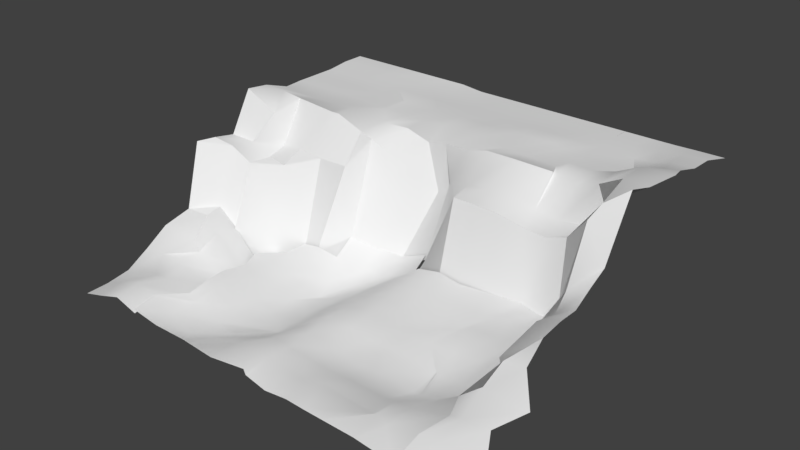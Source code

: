 # Source: landscape.blend  (saved by Blender 2.79.0; exported with 4.5.12 LTS)
import bpy
from mathutils import Matrix  # noqa: F401  (used for matrix-valued properties, if any)

bpy.ops.wm.read_factory_settings(use_empty=True)
scene = bpy.context.scene
scene.name = 'Scene'

# ---- collections
col_collection_1 = bpy.data.collections.new('Collection 1'); scene.collection.children.link(col_collection_1)

# ---- world
world_world = bpy.data.worlds.new('World'); scene.world = world_world
world_world.color = (0.05088, 0.05088, 0.05088)
world_world.use_sun_shadow = False
world_world.sun_shadow_jitter_overblur = 0.0
world_world.cycles.sampling_method = 'MANUAL'

# ---- meshes
me_plane_002 = bpy.data.meshes.new('Plane.002')
me_plane_002.from_pydata([(-0.04883, 0.0001456, -0.1739), (-0.04752, -0.2611, -0.1804), (0.1999, -0.0003417, -0.1731), (-0.02582, 0.2645, -0.1552), (-0.2999, -0.0005444, -0.1946), (0.2777, -0.2775, -0.1712), (-0.3031, -0.2561, -0.2054), (-0.05055, -0.1261, -0.1829), (0.09755, -7.307e-05, -0.1722), (-0.3903, -0.00179, -0.1808), (0.3437, -0.0009565, -0.1638), (-0.03183, 0.1271, -0.1642), (-0.1735, 0.001585, -0.2122), (0.228, 0.1249, -0.1509), (-0.296, 0.1087, -0.1817), (-0.1753, 0.2567, -0.1706), (0.259, -0.1317, -0.1927), (0.0722, -0.2658, -0.1799), (0.3183, -0.2866, -0.1721), (-0.3008, -0.1274, -0.2006), (-0.4255, -0.2588, -0.1711), (-0.151, -0.2556, -0.1849), (-0.3872, -0.1306, -0.1731), (0.07806, -0.127, -0.1914), (-0.1749, 0.13, -0.2094), (-0.4142, 0.1226, -0.198), (0.325, 0.125, -0.148), (0.07497, 0.1249, -0.1545), (0.3232, -0.1394, -0.185), (-0.1387, -0.1252, -0.2053), (-0.0509, -0.06296, -0.1748), (0.02811, -0.0001419, -0.1676), (-0.04734, -0.3245, -0.1868), (0.2625, -0.0005501, -0.1731), (-0.004412, 0.1941, -0.1611), (-0.2379, 0.001097, -0.2091), (0.2312, 0.1864, -0.1417), (-0.2935, 0.158, -0.1697), (-0.2371, 0.229, -0.1552), (0.2673, -0.06504, -0.1828), (0.1932, -0.3399, -0.1832), (0.01284, -0.2629, -0.1795), (0.2873, -0.2844, -0.165), (-0.294, -0.06335, -0.1985), (-0.2547, -0.3189, -0.1869), (-0.2371, -0.2546, -0.198), (-0.04865, -0.1936, -0.1835), (0.1375, -9.713e-05, -0.17), (-0.3621, -0.0009309, -0.1869), (0.3853, -0.004602, -0.1466), (-0.04934, 0.06331, -0.1767), (-0.0998, 0.0007535, -0.187), (0.234, 0.0625, -0.1608), (-0.2991, 0.05961, -0.192), (-0.1107, 0.2756, -0.1779), (0.247, -0.2047, -0.1821), (0.1322, -0.2697, -0.1694), (0.3986, -0.2871, -0.1608), (-0.2789, -0.192, -0.2025), (-0.3652, -0.2579, -0.1888), (-0.07855, -0.2581, -0.177), (-0.1663, -0.3188, -0.1919), (-0.4254, -0.3216, -0.178), (-0.4075, -0.0653, -0.1794), (-0.3763, -0.1954, -0.1747), (-0.3625, -0.1291, -0.1808), (0.3782, -0.3474, -0.1863), (0.07954, -0.3296, -0.1876), (0.07623, -0.06363, -0.1805), (0.07694, -0.196, -0.1871), (0.02133, -0.1265, -0.1893), (0.1368, -0.1287, -0.1924), (-0.1752, 0.1923, -0.1956), (-0.1603, 0.06466, -0.2054), (-0.2136, 0.1201, -0.2028), (-0.1101, 0.1315, -0.1971), (-0.4236, 0.06097, -0.1853), (-0.3581, 0.1128, -0.1816), (0.3505, 0.1875, -0.146), (0.3382, 0.06239, -0.1467), (0.2772, 0.125, -0.151), (0.3872, 0.1226, -0.1416), (0.07512, 0.1862, -0.1413), (0.07499, 0.06252, -0.1667), (0.02216, 0.1257, -0.1595), (0.1375, 0.1247, -0.1506), (0.3356, -0.06637, -0.1817), (0.3202, -0.2167, -0.1704), (0.2825, -0.1378, -0.1885), (0.3855, -0.1429, -0.1595), (-0.1446, -0.06196, -0.2029), (-0.1338, -0.1901, -0.1907), (-0.1626, -0.1257, -0.2084), (-0.08711, -0.1255, -0.1827), (-0.09043, -0.1917, -0.1802), (-0.2387, -0.1903, -0.2106), (-0.2373, -0.06232, -0.2099), (0.4204, -0.2177, -0.1525), (0.2754, -0.2121, -0.1752), (0.262, -0.06535, -0.1887), (0.1659, 0.0625, -0.1647), (0.01253, 0.06269, -0.1672), (0.01349, 0.1892, -0.15), (0.3866, 0.06005, -0.1428), (0.2625, 0.06247, -0.1509), (0.3129, 0.1874, -0.1391), (-0.3615, 0.06075, -0.1897), (-0.1103, 0.06519, -0.195), (-0.2005, 0.06252, -0.213), (-0.2361, 0.1682, -0.1784), (0.136, -0.2017, -0.1823), (0.0129, -0.1947, -0.1845), (0.01367, -0.06375, -0.1758), (0.01274, -0.3268, -0.1938), (0.2818, -0.3462, -0.1802), (-0.3636, -0.1942, -0.1869), (-0.236, -0.3178, -0.1889), (-0.05632, -0.3213, -0.1808), (-0.35, -0.3206, -0.1858), (-0.3318, -0.06433, -0.1858), (0.3816, -0.3469, -0.1867), (0.1319, -0.3334, -0.1866), (0.1372, -0.06448, -0.1782), (-0.1105, 0.2057, -0.1967), (-0.3482, 0.1672, -0.1786), (0.4069, 0.1813, -0.1391), (0.1373, 0.1852, -0.1469), (0.449, -0.07062, -0.1551), (-0.1113, -0.06208, -0.1939)], [], [(128, 30, 0, 51), (123, 34, 3, 54), (122, 39, 2, 47), (121, 40, 5, 56), (119, 43, 4, 48), (118, 44, 6, 59), (117, 32, 1, 60), (116, 61, 21, 45), (115, 58, 19, 65), (114, 66, 18, 42), (113, 67, 17, 41), (112, 68, 8, 31), (111, 69, 23, 70), (110, 55, 16, 71), (109, 72, 15, 38), (108, 73, 24, 74), (107, 50, 11, 75), (106, 53, 14, 77), (104, 79, 26, 80), (101, 83, 27, 84), (100, 52, 13, 85), (99, 86, 10, 33), (98, 87, 28, 88), (96, 90, 12, 35), (95, 91, 29, 92), (94, 46, 7, 93), (91, 94, 93, 29), (21, 60, 94, 91), (60, 1, 46, 94), (58, 95, 92, 19), (6, 45, 95, 58), (45, 21, 91, 95), (43, 96, 35, 4), (19, 92, 96, 43), (92, 29, 90, 96), (87, 97, 89, 28), (18, 57, 97, 87), (55, 98, 88, 16), (5, 42, 98, 55), (42, 18, 87, 98), (39, 99, 33, 2), (16, 88, 99, 39), (88, 28, 86, 99), (83, 100, 85, 27), (8, 47, 100, 83), (47, 2, 52, 100), (50, 101, 84, 11), (0, 31, 101, 50), (31, 8, 83, 101), (11, 84, 102, 34), (84, 27, 82, 102), (79, 103, 81, 26), (10, 49, 103, 79), (52, 104, 80, 13), (2, 33, 104, 52), (33, 10, 79, 104), (13, 80, 105, 36), (80, 26, 78, 105), (76, 106, 77, 25), (9, 48, 106, 76), (48, 4, 53, 106), (73, 107, 75, 24), (12, 51, 107, 73), (51, 0, 50, 107), (53, 108, 74, 14), (4, 35, 108, 53), (35, 12, 73, 108), (14, 74, 109, 37), (74, 24, 72, 109), (69, 110, 71, 23), (17, 56, 110, 69), (56, 5, 55, 110), (46, 111, 70, 7), (1, 41, 111, 46), (41, 17, 69, 111), (30, 112, 31, 0), (7, 70, 112, 30), (70, 23, 68, 112), (32, 113, 41, 1), (40, 114, 42, 5), (64, 115, 65, 22), (20, 59, 115, 64), (59, 6, 58, 115), (44, 116, 45, 6), (61, 117, 60, 21), (62, 118, 59, 20), (63, 119, 48, 9), (22, 65, 119, 63), (65, 19, 43, 119), (66, 120, 57, 18), (67, 121, 56, 17), (68, 122, 47, 8), (23, 71, 122, 68), (71, 16, 39, 122), (72, 123, 54, 15), (24, 75, 123, 72), (75, 11, 34, 123), (77, 14, 37, 124), (26, 81, 125, 78), (27, 85, 126, 82), (85, 13, 36, 126), (86, 127, 49, 10), (28, 89, 127, 86), (90, 128, 51, 12), (29, 93, 128, 90), (93, 7, 30, 128)])
me_plane_002.polygons.foreach_set('use_smooth', [True] * 106)
_uv = me_plane_002.uv_layers.new(name='UVMap')
_uv.uv.foreach_set('vector', [0.6388, 0.4557, 0.5706, 0.4526, 0.5719, 0.3835, 0.6292, 0.3864, 0.6512, 0.1697, 0.534, 0.1698, 0.56, 0.09423, 0.6541, 0.08909, 0.3677, 0.4454, 0.2343, 0.4417, 0.3021, 0.3736, 0.3697, 0.3753, 0.36, 0.7404, 0.2936, 0.7438, 0.2046, 0.6723, 0.3616, 0.6699, 0.8781, 0.4696, 0.8362, 0.4664, 0.8463, 0.3987, 0.9145, 0.4024, 0.8828, 0.7481, 0.781, 0.7414, 0.833, 0.6754, 0.9019, 0.6808, 0.5662, 0.7351, 0.5546, 0.7385, 0.5585, 0.6694, 0.5925, 0.6675, 0.7608, 0.7393, 0.6854, 0.7374, 0.6712, 0.6678, 0.7641, 0.6706, 0.9035, 0.6118, 0.8111, 0.6049, 0.8392, 0.5359, 0.9082, 0.5418, 0.1985, 0.7464, 0.09336, 0.7499, 0.1583, 0.6817, 0.192, 0.679, 0.4892, 0.7393, 0.4168, 0.7381, 0.4275, 0.6685, 0.4924, 0.6683, 0.501, 0.4496, 0.4334, 0.4472, 0.413, 0.3771, 0.4883, 0.3793, 0.4957, 0.5941, 0.4261, 0.592, 0.4283, 0.5169, 0.4898, 0.519, 0.3618, 0.5956, 0.2416, 0.5935, 0.2319, 0.5123, 0.3647, 0.5158, 0.7858, 0.2112, 0.7191, 0.1871, 0.7223, 0.1133, 0.7912, 0.1423, 0.742, 0.3276, 0.6991, 0.323, 0.7171, 0.2549, 0.758, 0.2661, 0.6449, 0.3183, 0.5767, 0.3149, 0.5597, 0.2437, 0.6483, 0.2478, 0.9178, 0.3348, 0.8489, 0.3329, 0.8485, 0.2779, 0.9165, 0.2773, 0.2339, 0.3003, 0.1518, 0.297, 0.1694, 0.2296, 0.2213, 0.2321, 0.5081, 0.3118, 0.44, 0.3095, 0.4419, 0.24, 0.5001, 0.2419, 0.3409, 0.3062, 0.2664, 0.3034, 0.2749, 0.2345, 0.3737, 0.2377, 0.2265, 0.443, 0.1505, 0.4406, 0.1438, 0.368, 0.2335, 0.374, 0.2097, 0.6012, 0.1593, 0.6045, 0.1619, 0.519, 0.2061, 0.5188, 0.775, 0.4626, 0.6759, 0.4572, 0.7107, 0.391, 0.7787, 0.3947, 0.7681, 0.6003, 0.6559, 0.5959, 0.6653, 0.5258, 0.6913, 0.5275, 0.6083, 0.5958, 0.5625, 0.5957, 0.5669, 0.5222, 0.6073, 0.5234, 0.6559, 0.5959, 0.6083, 0.5958, 0.6073, 0.5234, 0.6653, 0.5258, 0.6712, 0.6678, 0.5925, 0.6675, 0.6083, 0.5958, 0.6559, 0.5959, 0.5925, 0.6675, 0.5585, 0.6694, 0.5625, 0.5957, 0.6083, 0.5958, 0.8111, 0.6049, 0.7681, 0.6003, 0.6913, 0.5275, 0.8392, 0.5359, 0.833, 0.6754, 0.7641, 0.6706, 0.7681, 0.6003, 0.8111, 0.6049, 0.7641, 0.6706, 0.6712, 0.6678, 0.6559, 0.5959, 0.7681, 0.6003, 0.8362, 0.4664, 0.775, 0.4626, 0.7787, 0.3947, 0.8463, 0.3987, 0.8392, 0.5359, 0.6913, 0.5275, 0.775, 0.4626, 0.8362, 0.4664, 0.6913, 0.5275, 0.6653, 0.5258, 0.6759, 0.4572, 0.775, 0.4626, 0.1593, 0.6045, 0.04749, 0.6019, 0.08913, 0.5214, 0.1619, 0.519, 0.1583, 0.6817, 0.06978, 0.6789, 0.04749, 0.6019, 0.1593, 0.6045, 0.2416, 0.5935, 0.2097, 0.6012, 0.2061, 0.5188, 0.2319, 0.5123, 0.2046, 0.6723, 0.192, 0.679, 0.2097, 0.6012, 0.2416, 0.5935, 0.192, 0.679, 0.1583, 0.6817, 0.1593, 0.6045, 0.2097, 0.6012, 0.2343, 0.4417, 0.2265, 0.443, 0.2335, 0.374, 0.3021, 0.3736, 0.2319, 0.5123, 0.2061, 0.5188, 0.2265, 0.443, 0.2343, 0.4417, 0.2061, 0.5188, 0.1619, 0.519, 0.1505, 0.4406, 0.2265, 0.443, 0.44, 0.3095, 0.3409, 0.3062, 0.3737, 0.2377, 0.4419, 0.24, 0.413, 0.3771, 0.3697, 0.3753, 0.3409, 0.3062, 0.44, 0.3095, 0.3697, 0.3753, 0.3021, 0.3736, 0.2664, 0.3034, 0.3409, 0.3062, 0.5767, 0.3149, 0.5081, 0.3118, 0.5001, 0.2419, 0.5597, 0.2437, 0.5719, 0.3835, 0.4883, 0.3793, 0.5081, 0.3118, 0.5767, 0.3149, 0.4883, 0.3793, 0.413, 0.3771, 0.44, 0.3095, 0.5081, 0.3118, 0.5597, 0.2437, 0.5001, 0.2419, 0.5113, 0.172, 0.534, 0.1698, 0.5001, 0.2419, 0.4419, 0.24, 0.4436, 0.1717, 0.5113, 0.172, 0.1518, 0.297, 0.09932, 0.2968, 0.1016, 0.2294, 0.1694, 0.2296, 0.1438, 0.368, 0.09485, 0.3665, 0.09932, 0.2968, 0.1518, 0.297, 0.2664, 0.3034, 0.2339, 0.3003, 0.2213, 0.2321, 0.2749, 0.2345, 0.3021, 0.3736, 0.2335, 0.374, 0.2339, 0.3003, 0.2664, 0.3034, 0.2335, 0.374, 0.1438, 0.368, 0.1518, 0.297, 0.2339, 0.3003, 0.2749, 0.2345, 0.2213, 0.2321, 0.1854, 0.1617, 0.274, 0.1667, 0.2213, 0.2321, 0.1694, 0.2296, 0.1442, 0.1608, 0.1854, 0.1617, 0.9855, 0.3397, 0.9178, 0.3348, 0.9165, 0.2773, 0.9801, 0.2715, 0.9457, 0.4054, 0.9145, 0.4024, 0.9178, 0.3348, 0.9855, 0.3397, 0.9145, 0.4024, 0.8463, 0.3987, 0.8489, 0.3329, 0.9178, 0.3348, 0.6991, 0.323, 0.6449, 0.3183, 0.6483, 0.2478, 0.7171, 0.2549, 0.7107, 0.391, 0.6292, 0.3864, 0.6449, 0.3183, 0.6991, 0.323, 0.6292, 0.3864, 0.5719, 0.3835, 0.5767, 0.3149, 0.6449, 0.3183, 0.8489, 0.3329, 0.742, 0.3276, 0.758, 0.2661, 0.8485, 0.2779, 0.8463, 0.3987, 0.7787, 0.3947, 0.742, 0.3276, 0.8489, 0.3329, 0.7787, 0.3947, 0.7107, 0.391, 0.6991, 0.323, 0.742, 0.3276, 0.8485, 0.2779, 0.758, 0.2661, 0.7858, 0.2112, 0.8483, 0.2226, 0.758, 0.2661, 0.7171, 0.2549, 0.7191, 0.1871, 0.7858, 0.2112, 0.4261, 0.592, 0.3618, 0.5956, 0.3647, 0.5158, 0.4283, 0.5169, 0.4275, 0.6685, 0.3616, 0.6699, 0.3618, 0.5956, 0.4261, 0.592, 0.3616, 0.6699, 0.2046, 0.6723, 0.2416, 0.5935, 0.3618, 0.5956, 0.5625, 0.5957, 0.4957, 0.5941, 0.4898, 0.519, 0.5669, 0.5222, 0.5585, 0.6694, 0.4924, 0.6683, 0.4957, 0.5941, 0.5625, 0.5957, 0.4924, 0.6683, 0.4275, 0.6685, 0.4261, 0.592, 0.4957, 0.5941, 0.5706, 0.4526, 0.501, 0.4496, 0.4883, 0.3793, 0.5719, 0.3835, 0.5669, 0.5222, 0.4898, 0.519, 0.501, 0.4496, 0.5706, 0.4526, 0.4898, 0.519, 0.4283, 0.5169, 0.4334, 0.4472, 0.501, 0.4496, 0.5546, 0.7385, 0.4892, 0.7393, 0.4924, 0.6683, 0.5585, 0.6694, 0.2936, 0.7438, 0.1985, 0.7464, 0.192, 0.679, 0.2046, 0.6723, 0.9211, 0.6144, 0.9035, 0.6118, 0.9082, 0.5418, 0.9362, 0.5451, 0.9698, 0.6862, 0.9019, 0.6808, 0.9035, 0.6118, 0.9211, 0.6144, 0.9019, 0.6808, 0.833, 0.6754, 0.8111, 0.6049, 0.9035, 0.6118, 0.781, 0.7414, 0.7608, 0.7393, 0.7641, 0.6706, 0.833, 0.6754, 0.6854, 0.7374, 0.5662, 0.7351, 0.5925, 0.6675, 0.6712, 0.6678, 0.9651, 0.7542, 0.8828, 0.7481, 0.9019, 0.6808, 0.9698, 0.6862, 0.96, 0.4749, 0.8781, 0.4696, 0.9145, 0.4024, 0.9457, 0.4054, 0.9362, 0.5451, 0.9082, 0.5418, 0.8781, 0.4696, 0.96, 0.4749, 0.9082, 0.5418, 0.8392, 0.5359, 0.8362, 0.4664, 0.8781, 0.4696, 0.09336, 0.7499, 0.08953, 0.7496, 0.06978, 0.6789, 0.1583, 0.6817, 0.4168, 0.7381, 0.36, 0.7404, 0.3616, 0.6699, 0.4275, 0.6685, 0.4334, 0.4472, 0.3677, 0.4454, 0.3697, 0.3753, 0.413, 0.3771, 0.4283, 0.5169, 0.3647, 0.5158, 0.3677, 0.4454, 0.4334, 0.4472, 0.3647, 0.5158, 0.2319, 0.5123, 0.2343, 0.4417, 0.3677, 0.4454, 0.7191, 0.1871, 0.6512, 0.1697, 0.6541, 0.08909, 0.7223, 0.1133, 0.7171, 0.2549, 0.6483, 0.2478, 0.6512, 0.1697, 0.7191, 0.1871, 0.6483, 0.2478, 0.5597, 0.2437, 0.534, 0.1698, 0.6512, 0.1697, 0.9165, 0.2773, 0.8485, 0.2779, 0.8483, 0.2226, 0.9097, 0.2177, 0.1694, 0.2296, 0.1016, 0.2294, 0.08253, 0.1652, 0.1442, 0.1608, 0.4419, 0.24, 0.3737, 0.2377, 0.376, 0.1721, 0.4436, 0.1717, 0.3737, 0.2377, 0.2749, 0.2345, 0.274, 0.1667, 0.376, 0.1721, 0.1505, 0.4406, 0.02513, 0.4384, 0.09485, 0.3665, 0.1438, 0.368, 0.1619, 0.519, 0.08913, 0.5214, 0.02513, 0.4384, 0.1505, 0.4406, 0.6759, 0.4572, 0.6388, 0.4557, 0.6292, 0.3864, 0.7107, 0.391, 0.6653, 0.5258, 0.6073, 0.5234, 0.6388, 0.4557, 0.6759, 0.4572, 0.6073, 0.5234, 0.5669, 0.5222, 0.5706, 0.4526, 0.6388, 0.4557])
me_plane_002.use_remesh_preserve_volume = False
me_plane_002.use_remesh_preserve_attributes = False
me_plane_002.use_mirror_vertex_groups = False
me_plane_002.update()
me_plane_001 = bpy.data.meshes.new('Plane.001')
me_plane_001.from_pydata([(-0.02643, 0.2638, -0.1522), (-0.3904, -0.001777, -0.181), (-0.1735, 0.2531, -0.1613), (-0.4251, -0.2588, -0.1698), (-0.3872, -0.1306, -0.1733), (-0.4142, 0.1226, -0.198), (-0.04737, -0.3244, -0.1871), (-0.005036, 0.1935, -0.1583), (0.2312, 0.1864, -0.1417), (-0.2935, 0.1574, -0.1662), (-0.2349, 0.2254, -0.1462), (0.1932, -0.3399, -0.1832), (-0.2545, -0.3189, -0.1846), (0.3853, -0.004602, -0.1466), (-0.1107, 0.2735, -0.1713), (0.3986, -0.2871, -0.1608), (-0.1663, -0.3188, -0.1908), (-0.4251, -0.3216, -0.1769), (-0.4075, -0.0653, -0.1795), (-0.3757, -0.1953, -0.1719), (0.3782, -0.3474, -0.1863), (0.07954, -0.3296, -0.1876), (-0.4236, 0.06098, -0.1853), (-0.3581, 0.1127, -0.1814), (0.3505, 0.1875, -0.146), (0.3872, 0.1226, -0.1416), (0.07514, 0.1862, -0.1414), (0.3855, -0.1429, -0.1595), (0.4204, -0.2177, -0.1525), (0.01324, 0.189, -0.1489), (0.3866, 0.06005, -0.1428), (0.3129, 0.1874, -0.1391), (-0.2354, 0.1657, -0.1687), (0.01274, -0.3268, -0.1938), (0.2818, -0.3462, -0.1802), (-0.2359, -0.3177, -0.1869), (-0.05635, -0.3212, -0.1811), (-0.3486, -0.3206, -0.1791), (0.3816, -0.3469, -0.1867), (0.1319, -0.3334, -0.1866), (-0.3482, 0.1672, -0.1782), (0.4069, 0.1813, -0.1391), (0.1373, 0.1852, -0.1469), (0.449, -0.07062, -0.1551)], [(7, 0), (14, 2), (17, 3), (18, 1), (19, 4), (22, 5), (23, 5), (2, 10), (0, 14), (4, 18), (3, 19), (1, 22), (28, 27), (15, 28), (29, 7), (26, 29), (30, 25), (13, 30), (31, 8), (24, 31), (32, 10), (32, 9), (33, 6), (21, 33), (34, 11), (20, 34), (35, 12), (16, 35), (36, 16), (6, 36), (37, 17), (12, 37), (38, 15), (39, 21), (11, 39), (23, 40), (9, 40), (25, 41), (41, 24), (42, 26), (8, 42), (43, 13), (27, 43)], [])
_uv = me_plane_001.uv_layers.new(name='UVMap')
_uv.uv.foreach_set('vector', [])
me_plane_001.use_remesh_preserve_volume = False
me_plane_001.use_remesh_preserve_attributes = False
me_plane_001.use_mirror_vertex_groups = False
me_plane_001.update()
me_plane = bpy.data.meshes.new('Plane')
me_plane.from_pydata([(-0.02486, 0.4993, 0.01161), (-0.5025, -0.01981, -0.1143), (0.4946, -0.01736, -0.08896), (-0.55, 0.5, 0.009804), (0.4662, 0.4946, 0.02502), (-0.02643, 0.2638, -0.1639), (0.4444, -0.2822, -0.1593), (-0.5501, -0.259, -0.1771), (-0.4971, 0.2267, 0.00787), (-0.2923, 0.4999, 0.01024), (0.4459, 0.2089, 0.01023), (0.1999, 0.4989, 0.009455), (0.1989, 0.2383, -0.03526), (-0.2556, 0.228, -0.04174), (-0.04965, 0.3697, 0.001997), (-0.3904, -0.001777, -0.1885), (0.4439, -0.1446, -0.1297), (-0.5485, -0.1324, -0.1632), (-0.5492, 0.3741, 0.00785), (-0.3733, 0.5, 0.009804), (0.4424, 0.355, 0.03558), (0.07503, 0.499, 0.01269), (-0.05, 0.625, 0.009804), (-0.5139, 0.625, 0.01373), (-0.5298, 0.1049, -0.02859), (-0.1749, 0.4994, 0.01166), (0.4496, 0.6246, 0.01617), (0.4482, 0.1021, -0.09848), (0.3994, 0.4998, 0.006547), (0.2617, 0.3618, 0.01235), (0.07441, 0.2398, -0.03465), (0.323, 0.2457, -0.04895), (0.2, 0.625, 0.009804), (-0.25, 0.3707, 0.005831), (-0.4062, 0.2218, -0.03704), (-0.1735, 0.2531, -0.1731), (-0.4251, -0.2588, -0.1773), (-0.3, 0.625, 0.009804), (-0.1454, 0.625, 0.009804), (-0.425, 0.625, 0.01373), (-0.3872, -0.1306, -0.1808), (-0.4142, 0.1226, -0.2098), (-0.4133, 0.3733, 0.008873), (0.325, 0.625, 0.009815), (0.09075, 0.625, 0.009804), (0.07495, 0.3639, 0.01227), (0.3209, 0.3669, 0.0002657), (-0.1746, 0.3745, 0.005397), (-0.0497, 0.4333, 0.01137), (-0.4783, -0.009738, -0.1415), (0.4974, -0.02001, -0.08443), (0.4443, -0.07869, -0.1132), (-0.4907, -0.0742, -0.1408), (-0.55, 0.4375, 0.009804), (-0.4875, 0.5, 0.009804), (0.4457, 0.426, 0.03846), (0.01255, 0.4992, 0.01175), (0.5077, 0.4937, 0.02943), (0.008854, 0.6875, 0.009804), (-0.005036, 0.1935, -0.17), (0.4834, -0.342, -0.1781), (-0.5501, -0.3218, -0.1843), (-0.55, 0.6875, 0.01373), (-0.516, 0.1629, -0.03108), (-0.1757, 0.4996, 0.01113), (0.4499, 0.6874, 0.01065), (0.445, 0.147, -0.07584), (0.2624, 0.4994, 0.007712), (0.5087, 0.1853, -0.03981), (0.2288, 0.4315, 0.0003022), (0.2312, 0.1864, -0.1417), (0.05264, 0.2497, -0.09305), (0.2612, 0.2445, -0.04446), (0.2629, 0.6875, 0.009804), (-0.2998, 0.4366, 0.00831), (-0.2935, 0.1574, -0.178), (-0.4691, 0.2277, -0.0422), (-0.2349, 0.2254, -0.1579), (0.5466, -0.2718, -0.1663), (-0.4876, -0.2591, -0.1652), (-0.2772, 0.6875, 0.01373), (0.01908, 0.3205, -0.0541), (0.4449, -0.2147, -0.1517), (-0.4905, -0.1955, -0.1694), (-0.5409, 0.3028, 0.02616), (-0.29, 0.5, 0.009823), (0.4432, 0.2722, 0.01868), (0.1708, 0.4987, 0.01367), (-0.01735, 0.5625, 0.009841), (-0.5706, -0.02066, -0.1162), (0.3853, -0.004602, -0.1466), (-0.55, 0.5625, 0.009804), (-0.5198, 0.04047, -0.1169), (-0.6125, 0.5, 0.009804), (-0.09327, 0.4994, 0.01176), (0.449, 0.5614, 0.01758), (0.4398, 0.04503, -0.09381), (0.3862, 0.4984, 0.006303), (0.2058, 0.2956, -0.02161), (0.1367, 0.2366, -0.03348), (0.3852, 0.2344, -0.03365), (0.2174, 0.5624, 0.01), (-0.2659, 0.3009, -0.0001326), (-0.3334, 0.2217, -0.04065), (-0.1107, 0.2735, -0.1831), (-0.595, 0.2302, 0.03403), (-0.6126, -0.2584, -0.1942), (0.3986, -0.2871, -0.1608), (-0.2209, 0.5625, 0.009805), (0.512, 0.6244, 0.01799), (-0.175, 0.6875, 0.009804), (-0.141, 0.5625, 0.009871), (-0.2375, 0.625, 0.009804), (-0.1064, 0.625, 0.009804), (-0.425, 0.6875, 0.01373), (-0.4035, 0.5625, 0.009804), (-0.4708, 0.625, 0.01373), (-0.3347, 0.625, 0.009804), (-0.4251, -0.3216, -0.1844), (-0.4075, -0.0653, -0.187), (-0.3757, -0.1953, -0.1795), (-0.4872, -0.1314, -0.1666), (0.5534, -0.1413, -0.1361), (-0.6125, 0.625, 0.01373), (-0.5887, 0.1006, -0.02309), (-0.4095, 0.1663, -0.05361), (-0.4236, 0.06098, -0.1929), (-0.4741, 0.1113, -0.0492), (-0.3581, 0.1127, -0.1932), (-0.367, 0.4375, 0.009816), (-0.3655, 0.301, 0.01674), (-0.4867, 0.3741, 0.007714), (-0.3611, 0.3714, 0.01204), (0.3333, 0.6875, 0.009804), (0.3582, 0.5625, 0.00798), (0.2625, 0.625, 0.009804), (0.3874, 0.6249, 0.01129), (0.1156, 0.6875, 0.009804), (0.075, 0.5625, 0.00988), (0.0136, 0.625, 0.009804), (0.1789, 0.625, 0.009804), (0.3505, 0.1875, -0.146), (0.3872, 0.1226, -0.1416), (0.07514, 0.1862, -0.1532), (0.08606, 0.4312, 0.004495), (0.07445, 0.2988, -0.02725), (0.01963, 0.3666, 0.003131), (0.1528, 0.3608, 0.01365), (0.5019, 0.09184, -0.07693), (0.5065, 0.3553, 0.03482), (0.3234, 0.4347, 0.009217), (0.3211, 0.3041, -0.03818), (0.2598, 0.365, 0.00689), (0.3809, 0.3626, 0.01519), (-0.1748, 0.4362, 0.005976), (-0.1745, 0.3248, -0.0352), (-0.237, 0.3722, 0.003915), (-0.1075, 0.3756, -0.007111), (-0.5999, 0.3739, 0.01223), (-0.6103, -0.1318, -0.1658), (0.3855, -0.1429, -0.1595), (0.4204, -0.2177, -0.1525), (-0.6125, -0.1948, -0.1886), (-0.6036, 0.3026, 0.02668), (-0.04389, 0.3347, -0.06886), (-0.2359, 0.3076, -0.009451), (-0.2373, 0.4364, 0.001385), (0.4566, 0.2956, -0.02337), (0.2596, 0.3014, -0.03232), (0.2616, 0.4338, 0.0109), (0.5059, 0.2789, 0.04795), (0.5292, 0.4257, 0.04085), (0.499, 0.0393, -0.0785), (0.5074, 0.1362, -0.05541), (0.1404, 0.2939, -0.01917), (0.01253, 0.3064, -0.03862), (0.01776, 0.4322, 0.01381), (0.01324, 0.189, -0.1606), (0.3866, 0.06005, -0.1428), (0.3129, 0.1874, -0.1391), (0.1375, 0.5625, 0.009955), (0.01296, 0.5625, 0.009812), (0.03434, 0.6875, 0.009804), (0.406, 0.5622, 0.009877), (0.2625, 0.5625, 0.009888), (0.2625, 0.6875, 0.009804), (-0.3398, 0.2998, 0.01736), (-0.4804, 0.3042, 0.02154), (-0.4875, 0.4375, 0.009804), (-0.4768, 0.05214, -0.1491), (-0.4601, 0.1675, -0.04846), (-0.2354, 0.1657, -0.1804), (-0.5922, 0.04349, -0.0194), (-0.6125, 0.5625, 0.009804), (0.5093, -0.2066, -0.1518), (0.5004, -0.07893, -0.1081), (0.5262, -0.3335, -0.1845), (-0.451, -0.1957, -0.1671), (-0.4844, -0.06857, -0.1622), (-0.4876, -0.3218, -0.1724), (-0.3611, 0.5625, 0.009804), (-0.4875, 0.5625, 0.009804), (-0.4875, 0.6875, 0.01373), (-0.1125, 0.5625, 0.009879), (-0.2375, 0.5625, 0.00983), (-0.2375, 0.6875, 0.01373), (0.5113, 0.5611, 0.01904), (0.5268, 0.6874, 0.01116), (-0.08606, 0.6875, 0.009804), (-0.3625, 0.6875, 0.01373), (0.3816, -0.3469, -0.1867), (-0.6113, -0.3211, -0.1946), (-0.6125, 0.6875, 0.01373), (-0.5908, 0.1633, -0.03084), (-0.3482, 0.1672, -0.19), (-0.3035, 0.4372, 0.006557), (0.3979, 0.6875, 0.009872), (0.1866, 0.6875, 0.009804), (0.4069, 0.1813, -0.1391), (0.1373, 0.1852, -0.1587), (0.1374, 0.4306, 0.002147), (0.3832, 0.4312, 0.01924), (-0.1122, 0.4352, 0.007931), (-0.6125, 0.4375, 0.009809), (-0.602, -0.07453, -0.1384), (0.449, -0.07062, -0.1551), (0.4443, -0.07869, -0.1132), (-0.4907, -0.0742, -0.1408), (-0.5025, -0.01981, -0.1143), (-0.5025, -0.01981, -0.1143), (-0.516, 0.1629, -0.03108), (-0.4971, 0.2267, 0.00787), (0.445, 0.147, -0.07584), (0.445, 0.147, -0.07584), (0.4459, 0.2089, 0.01023), (0.4459, 0.2089, 0.01023), (0.2612, 0.2445, -0.04446), (0.1989, 0.2383, -0.03526), (-0.2998, 0.4366, 0.00831), (-0.2923, 0.4999, 0.01024), (-0.2935, 0.1574, -0.178), (-0.2556, 0.228, -0.04174), (-0.2556, 0.228, -0.04174), (0.4432, 0.2722, 0.01868), (0.4432, 0.2722, 0.01868), (0.4432, 0.2722, 0.01868), (0.4424, 0.355, 0.03558), (0.1367, 0.2366, -0.03348), (0.07441, 0.2398, -0.03465), (0.07441, 0.2398, -0.03465), (0.3852, 0.2344, -0.03365), (0.3852, 0.2344, -0.03365), (0.3852, 0.2344, -0.03365), (0.323, 0.2457, -0.04895), (-0.3334, 0.2217, -0.04065), (-0.3334, 0.2217, -0.04065), (-0.4062, 0.2218, -0.03704), (-0.4095, 0.1663, -0.05361), (-0.4741, 0.1113, -0.0492), (-0.4741, 0.1113, -0.0492), (-0.5298, 0.1049, -0.02859), (0.07514, 0.1862, -0.1532), (0.01963, 0.3666, 0.003131), (-0.04965, 0.3697, 0.001997), (0.1528, 0.3608, 0.01365), (0.07495, 0.3639, 0.01227), (0.2617, 0.3618, 0.01235), (-0.1075, 0.3756, -0.007111), (-0.1075, 0.3756, -0.007111), (-0.1746, 0.3745, 0.005397), (0.4439, -0.1446, -0.1297), (-0.29, 0.5, 0.009823), (-0.5706, -0.02066, -0.1162), (-0.5198, 0.04047, -0.1169), (-0.2659, 0.3009, -0.0001326), (-0.2659, 0.3009, -0.0001326), (-0.595, 0.2302, 0.03403), (-0.5887, 0.1006, -0.02309), (0.3809, 0.3626, 0.01519), (0.3855, -0.1429, -0.1595), (-0.04389, 0.3347, -0.06886), (-0.1107, 0.2735, -0.1831), (-0.2349, 0.2254, -0.1579), (-0.2359, 0.3076, -0.009451), (-0.2359, 0.3076, -0.009451), (0.4566, 0.2956, -0.02337), (0.4566, 0.2956, -0.02337), (0.4566, 0.2956, -0.02337), (0.5059, 0.2789, 0.04795), (-0.3398, 0.2998, 0.01736), (-0.3655, 0.301, 0.01674), (-0.4691, 0.2277, -0.0422), (-0.4804, 0.3042, 0.02154), (-0.4804, 0.3042, 0.02154), (-0.4768, 0.0381, -0.1611), (-0.4768, 0.05214, -0.1491), (-0.4236, 0.04694, -0.1973), (-0.4601, 0.1675, -0.04846), (-0.4601, 0.1675, -0.04846), (-0.4844, -0.06857, -0.1622), (-0.5908, 0.1633, -0.03084), (-0.3482, 0.1672, -0.19), (-0.3035, 0.4372, 0.006557), (0.4069, 0.1813, -0.1391), (0.4069, 0.1813, -0.1391)], [], [(225, 226, 2, 90), (224, 227, 229, 272), (223, 53, 3, 93), (222, 48, 0, 94), (221, 55, 4, 97), (220, 69, 11, 87), (219, 70, 237, 99), (303, 232, 234, 251), (302, 238, 9, 85), (301, 240, 241, 255), (300, 230, 231, 276), (211, 61, 7, 106), (210, 60, 6, 107), (204, 111, 38, 112), (203, 88, 22, 113), (201, 115, 39, 116), (200, 108, 37, 117), (199, 118, 36, 79), (299, 119, 15, 49), (197, 120, 40, 121), (193, 91, 23, 123), (192, 273, 260, 277), (297, 257, 256, 76), (294, 296, 41, 259), (188, 129, 19, 54), (292, 290, 42, 131), (289, 274, 33, 132), (184, 134, 43, 135), (183, 95, 26, 136), (181, 138, 44, 139), (180, 101, 32, 140), (179, 141, 31, 72), (178, 96, 27, 142), (177, 261, 249, 71), (176, 144, 21, 56), (175, 145, 265, 262), (174, 98, 266, 264), (169, 150, 28, 67), (168, 151, 46, 152), (285, 243, 246, 153), (166, 154, 25, 64), (283, 155, 269, 156), (280, 81, 263, 268), (163, 84, 18, 158), (162, 83, 17, 159), (161, 82, 270, 279), (107, 6, 82, 161), (106, 7, 83, 162), (105, 8, 84, 163), (155, 164, 267, 269), (35, 281, 164, 155), (104, 5, 81, 280), (274, 283, 156, 33), (242, 282, 284, 275), (77, 35, 155, 165), (74, 166, 64, 239), (33, 156, 166, 74), (156, 47, 154, 166), (151, 287, 278, 46), (253, 250, 286, 151), (252, 10, 244, 167), (98, 168, 152, 266), (12, 236, 168, 98), (236, 253, 151, 168), (69, 169, 67, 11), (29, 152, 169, 69), (152, 46, 150, 169), (245, 288, 149, 20), (235, 68, 170, 86), (55, 171, 57, 4), (20, 149, 171, 55), (96, 172, 148, 27), (2, 50, 172, 96), (233, 173, 68, 235), (27, 148, 173, 233), (145, 174, 264, 265), (248, 247, 174, 145), (247, 12, 98, 174), (81, 175, 262, 263), (5, 71, 175, 81), (71, 249, 145, 175), (48, 176, 56, 0), (14, 146, 176, 48), (146, 45, 144, 176), (59, 177, 71, 5), (90, 2, 96, 178), (70, 179, 72, 237), (138, 180, 140, 44), (21, 87, 180, 138), (87, 11, 101, 180), (88, 181, 139, 22), (0, 56, 181, 88), (56, 21, 138, 181), (22, 139, 182, 58), (139, 44, 137, 182), (134, 183, 136, 43), (28, 97, 183, 134), (97, 4, 95, 183), (101, 184, 135, 32), (11, 67, 184, 101), (67, 28, 134, 184), (32, 135, 185, 73), (135, 43, 133, 185), (290, 289, 132, 42), (256, 254, 186, 130), (254, 13, 102, 186), (84, 292, 131, 18), (8, 291, 293, 84), (76, 256, 130, 187), (53, 188, 54, 3), (18, 131, 188, 53), (131, 42, 129, 188), (273, 189, 258, 260), (228, 49, 295, 92), (49, 15, 126, 295), (63, 298, 291, 8), (24, 127, 298, 63), (259, 41, 125, 190), (75, 191, 282, 242), (89, 1, 273, 192), (93, 3, 91, 193), (82, 194, 122, 270), (6, 78, 194, 82), (51, 195, 50, 2), (270, 122, 195, 51), (60, 196, 78, 6), (83, 197, 121, 17), (7, 79, 197, 83), (79, 36, 120, 197), (52, 198, 49, 228), (17, 121, 299, 227), (121, 40, 119, 299), (61, 199, 79, 7), (115, 200, 117, 39), (19, 271, 200, 115), (271, 239, 108, 200), (91, 201, 116, 23), (3, 54, 201, 91), (54, 19, 115, 201), (23, 116, 202, 62), (116, 39, 114, 202), (111, 203, 113, 38), (25, 94, 203, 111), (94, 0, 88, 203), (108, 204, 112, 37), (239, 64, 204, 108), (64, 25, 111, 204), (37, 112, 205, 80), (112, 38, 110, 205), (95, 206, 109, 26), (4, 57, 206, 95), (26, 109, 207, 65), (38, 113, 208, 110), (113, 22, 58, 208), (39, 117, 209, 114), (117, 37, 80, 209), (123, 23, 62, 212), (124, 24, 63, 213), (125, 214, 103, 34), (41, 128, 214, 125), (129, 215, 271, 19), (42, 132, 215, 129), (132, 33, 74, 215), (43, 136, 216, 133), (136, 26, 65, 216), (44, 140, 217, 137), (140, 32, 73, 217), (141, 218, 100, 31), (142, 27, 66, 304), (143, 219, 99, 30), (144, 220, 87, 21), (45, 147, 220, 144), (147, 29, 69, 220), (150, 221, 97, 28), (46, 278, 221, 150), (278, 20, 55, 221), (154, 222, 94, 25), (47, 157, 222, 154), (157, 14, 48, 222), (158, 18, 53, 223), (159, 17, 227, 224), (160, 16, 226, 225)])
me_plane.polygons.foreach_set('use_smooth', [True] * 182)
_uv = me_plane.uv_layers.new(name='UVMap')
_uv.uv.foreach_set('vector', [0.8536, 0.4228, 0.8753, 0.4284, 0.8752, 0.4752, 0.8088, 0.4451, 0.0693, 0.3488, 0.1374, 0.3325, 0.1383, 0.37, 0.09761, 0.3802, 0.08525, 0.7295, 0.127, 0.7245, 0.132, 0.7662, 0.09028, 0.7714, 0.4175, 0.7046, 0.4594, 0.7058, 0.4732, 0.7496, 0.4292, 0.7478, 0.7318, 0.7337, 0.7727, 0.7325, 0.7794, 0.7756, 0.7356, 0.7719, 0.5789, 0.7153, 0.634, 0.7213, 0.613, 0.7608, 0.5951, 0.7593, 0.5964, 0.526, 0.6526, 0.5322, 0.6288, 0.5991, 0.5943, 0.5957, 0.7531, 0.5315, 0.7982, 0.5494, 0.7949, 0.611, 0.7501, 0.6057, 0.292, 0.7066, 0.2942, 0.7065, 0.2897, 0.747, 0.2888, 0.7462, 0.284, 0.4607, 0.3159, 0.4756, 0.3118, 0.5644, 0.2635, 0.556, 0.08124, 0.5272, 0.1325, 0.5254, 0.1418, 0.5767, 0.07705, 0.5895, 0.02263, 0.192, 0.06087, 0.182, 0.07144, 0.2208, 0.03134, 0.2309, 0.9231, 0.2772, 0.9674, 0.3103, 0.9314, 0.3274, 0.912, 0.3119, 0.3536, 0.7925, 0.3994, 0.7879, 0.3965, 0.8265, 0.3402, 0.823, 0.417, 0.7879, 0.476, 0.7897, 0.4543, 0.8276, 0.42, 0.8268, 0.1784, 0.8029, 0.2337, 0.7975, 0.2241, 0.8386, 0.1945, 0.8425, 0.2623, 0.7952, 0.3483, 0.7862, 0.3024, 0.8281, 0.2818, 0.8306, 0.1001, 0.1721, 0.1384, 0.1616, 0.1489, 0.2003, 0.1107, 0.2108, 0.1507, 0.3285, 0.1976, 0.314, 0.2227, 0.3476, 0.1619, 0.3671, 0.144, 0.2438, 0.1903, 0.23, 0.1955, 0.2713, 0.1329, 0.2918, 0.09552, 0.8132, 0.1371, 0.8079, 0.1663, 0.8463, 0.101, 0.8549, 0.07084, 0.4513, 0.1424, 0.4109, 0.119, 0.4848, 0.07891, 0.4868, 0.1746, 0.5219, 0.2099, 0.5174, 0.2142, 0.5575, 0.173, 0.5613, 0.181, 0.4055, 0.2227, 0.3932, 0.2485, 0.4238, 0.1603, 0.4847, 0.1687, 0.7195, 0.2485, 0.7103, 0.2469, 0.7508, 0.1734, 0.7612, 0.1635, 0.6269, 0.2427, 0.6213, 0.2141, 0.6713, 0.1647, 0.6768, 0.2592, 0.6202, 0.3077, 0.6159, 0.3231, 0.6625, 0.2486, 0.6671, 0.6477, 0.803, 0.7055, 0.8085, 0.682, 0.8443, 0.6443, 0.841, 0.7353, 0.8094, 0.7623, 0.8143, 0.7572, 0.8523, 0.7198, 0.8478, 0.4948, 0.7908, 0.5332, 0.7933, 0.5401, 0.8323, 0.4931, 0.8293, 0.5715, 0.7963, 0.6203, 0.8005, 0.6064, 0.8375, 0.5936, 0.8364, 0.7003, 0.5363, 0.7219, 0.5327, 0.7064, 0.604, 0.6666, 0.6019, 0.7902, 0.4755, 0.8275, 0.491, 0.8114, 0.5205, 0.7704, 0.5029, 0.5237, 0.5208, 0.5591, 0.5293, 0.5636, 0.5943, 0.5363, 0.5747, 0.5034, 0.7082, 0.5473, 0.7122, 0.5362, 0.7539, 0.497, 0.751, 0.5185, 0.6206, 0.552, 0.6234, 0.5451, 0.6693, 0.5088, 0.6643, 0.5915, 0.6295, 0.6303, 0.6338, 0.6544, 0.6807, 0.5929, 0.674, 0.6557, 0.7239, 0.6936, 0.7288, 0.7292, 0.7739, 0.6514, 0.7645, 0.6639, 0.638, 0.7005, 0.6405, 0.6967, 0.6861, 0.658, 0.6819, 0.7651, 0.6502, 0.7861, 0.6423, 0.7757, 0.6891, 0.7348, 0.6908, 0.3332, 0.7063, 0.3743, 0.7053, 0.3753, 0.7476, 0.3745, 0.7478, 0.3299, 0.6168, 0.3757, 0.6204, 0.3744, 0.664, 0.3321, 0.6629, 0.466, 0.6132, 0.5069, 0.6171, 0.4628, 0.6638, 0.422, 0.6618, 0.0793, 0.6383, 0.1212, 0.6319, 0.1226, 0.6821, 0.08862, 0.6861, 0.04178, 0.2702, 0.1193, 0.2509, 0.09306, 0.301, 0.05429, 0.3109, 0.9017, 0.3501, 0.9119, 0.3587, 0.8883, 0.3939, 0.86, 0.3691, 0.912, 0.3119, 0.9314, 0.3274, 0.9119, 0.3587, 0.9017, 0.3501, 0.03134, 0.2309, 0.07144, 0.2208, 0.1193, 0.2509, 0.04178, 0.2702, 0.07705, 0.5895, 0.1418, 0.5767, 0.1212, 0.6319, 0.0793, 0.6383, 0.3757, 0.6204, 0.466, 0.6132, 0.422, 0.6618, 0.3744, 0.664, 0.3953, 0.5295, 0.4339, 0.5374, 0.466, 0.6132, 0.3757, 0.6204, 0.4339, 0.5374, 0.4831, 0.5484, 0.5069, 0.6171, 0.466, 0.6132, 0.3077, 0.6159, 0.3299, 0.6168, 0.3321, 0.6629, 0.3231, 0.6625, 0.3118, 0.5644, 0.356, 0.5201, 0.3299, 0.6168, 0.3077, 0.6159, 0.356, 0.5201, 0.3953, 0.5295, 0.3757, 0.6204, 0.3299, 0.6168, 0.2942, 0.7065, 0.3332, 0.7063, 0.3745, 0.7478, 0.2897, 0.747, 0.3231, 0.6625, 0.3321, 0.6629, 0.3332, 0.7063, 0.2942, 0.7065, 0.3321, 0.6629, 0.3744, 0.664, 0.3743, 0.7053, 0.3332, 0.7063, 0.7005, 0.6405, 0.7651, 0.6502, 0.7348, 0.6908, 0.6967, 0.6861, 0.7064, 0.604, 0.7501, 0.6057, 0.7651, 0.6502, 0.7005, 0.6405, 0.7501, 0.6057, 0.7949, 0.611, 0.7861, 0.6423, 0.7651, 0.6502, 0.6303, 0.6338, 0.6639, 0.638, 0.658, 0.6819, 0.6544, 0.6807, 0.6288, 0.5991, 0.6666, 0.6019, 0.6639, 0.638, 0.6303, 0.6338, 0.6666, 0.6019, 0.7064, 0.604, 0.7005, 0.6405, 0.6639, 0.638, 0.634, 0.7213, 0.6557, 0.7239, 0.6514, 0.7645, 0.613, 0.7608, 0.6544, 0.6807, 0.658, 0.6819, 0.6557, 0.7239, 0.634, 0.7213, 0.658, 0.6819, 0.6967, 0.6861, 0.6936, 0.7288, 0.6557, 0.7239, 0.7861, 0.6423, 0.8215, 0.6548, 0.8132, 0.6956, 0.7757, 0.6891, 0.7949, 0.611, 0.8317, 0.5875, 0.8215, 0.6548, 0.7861, 0.6423, 0.7727, 0.7325, 0.822, 0.7384, 0.8044, 0.7781, 0.7794, 0.7756, 0.7757, 0.6891, 0.8132, 0.6956, 0.822, 0.7384, 0.7727, 0.7325, 0.8275, 0.491, 0.8579, 0.5068, 0.8433, 0.5326, 0.8114, 0.5205, 0.8752, 0.4752, 0.8788, 0.4763, 0.8579, 0.5068, 0.8275, 0.491, 0.7982, 0.5494, 0.8381, 0.5594, 0.8317, 0.5875, 0.7949, 0.611, 0.8114, 0.5205, 0.8433, 0.5326, 0.8381, 0.5594, 0.7982, 0.5494, 0.552, 0.6234, 0.5915, 0.6295, 0.5929, 0.674, 0.5451, 0.6693, 0.5636, 0.5943, 0.5943, 0.5957, 0.5915, 0.6295, 0.552, 0.6234, 0.5943, 0.5957, 0.6288, 0.5991, 0.6303, 0.6338, 0.5915, 0.6295, 0.5069, 0.6171, 0.5185, 0.6206, 0.5088, 0.6643, 0.4628, 0.6638, 0.4831, 0.5484, 0.5363, 0.5747, 0.5185, 0.6206, 0.5069, 0.6171, 0.5363, 0.5747, 0.5636, 0.5943, 0.552, 0.6234, 0.5185, 0.6206, 0.4594, 0.7058, 0.5034, 0.7082, 0.497, 0.751, 0.4732, 0.7496, 0.4628, 0.6638, 0.5088, 0.6643, 0.5034, 0.7082, 0.4594, 0.7058, 0.5088, 0.6643, 0.5451, 0.6693, 0.5473, 0.7122, 0.5034, 0.7082, 0.5121, 0.5171, 0.5237, 0.5208, 0.5363, 0.5747, 0.4831, 0.5484, 0.8088, 0.4451, 0.8752, 0.4752, 0.8275, 0.491, 0.7902, 0.4755, 0.6526, 0.5322, 0.7003, 0.5363, 0.6666, 0.6019, 0.6288, 0.5991, 0.5332, 0.7933, 0.5715, 0.7963, 0.5936, 0.8364, 0.5401, 0.8323, 0.5362, 0.7539, 0.5951, 0.7593, 0.5715, 0.7963, 0.5332, 0.7933, 0.5951, 0.7593, 0.613, 0.7608, 0.6203, 0.8005, 0.5715, 0.7963, 0.476, 0.7897, 0.4948, 0.7908, 0.4931, 0.8293, 0.4543, 0.8276, 0.4732, 0.7496, 0.497, 0.751, 0.4948, 0.7908, 0.476, 0.7897, 0.497, 0.751, 0.5362, 0.7539, 0.5332, 0.7933, 0.4948, 0.7908, 0.4543, 0.8276, 0.4931, 0.8293, 0.5036, 0.8679, 0.4882, 0.867, 0.4931, 0.8293, 0.5401, 0.8323, 0.5525, 0.8711, 0.5036, 0.8679, 0.7055, 0.8085, 0.7353, 0.8094, 0.7198, 0.8478, 0.682, 0.8443, 0.7292, 0.7739, 0.7356, 0.7719, 0.7353, 0.8094, 0.7055, 0.8085, 0.7356, 0.7719, 0.7794, 0.7756, 0.7623, 0.8143, 0.7353, 0.8094, 0.6203, 0.8005, 0.6477, 0.803, 0.6443, 0.841, 0.6064, 0.8375, 0.613, 0.7608, 0.6514, 0.7645, 0.6477, 0.803, 0.6203, 0.8005, 0.6514, 0.7645, 0.7292, 0.7739, 0.7055, 0.8085, 0.6477, 0.803, 0.6064, 0.8375, 0.6443, 0.841, 0.6414, 0.8786, 0.6407, 0.8785, 0.6443, 0.841, 0.682, 0.8443, 0.6835, 0.8821, 0.6414, 0.8786, 0.2427, 0.6213, 0.2592, 0.6202, 0.2486, 0.6671, 0.2141, 0.6713, 0.2142, 0.5575, 0.2635, 0.556, 0.2592, 0.6202, 0.2427, 0.6213, 0.2635, 0.556, 0.3118, 0.5644, 0.3077, 0.6159, 0.2592, 0.6202, 0.1212, 0.6319, 0.1635, 0.6269, 0.1647, 0.6768, 0.1226, 0.6821, 0.1418, 0.5767, 0.173, 0.5613, 0.1635, 0.6269, 0.1212, 0.6319, 0.173, 0.5613, 0.2142, 0.5575, 0.2427, 0.6213, 0.1635, 0.6269, 0.127, 0.7245, 0.1687, 0.7195, 0.1734, 0.7612, 0.132, 0.7662, 0.1226, 0.6821, 0.1647, 0.6768, 0.1687, 0.7195, 0.127, 0.7245, 0.1647, 0.6768, 0.2141, 0.6713, 0.2485, 0.7103, 0.1687, 0.7195, 0.1424, 0.4109, 0.181, 0.4055, 0.1603, 0.4847, 0.119, 0.4848, 0.1383, 0.37, 0.1619, 0.3671, 0.181, 0.4055, 0.1424, 0.4109, 0.1619, 0.3671, 0.2227, 0.3476, 0.2227, 0.3932, 0.181, 0.4055, 0.1325, 0.5254, 0.1746, 0.5219, 0.173, 0.5613, 0.1418, 0.5767, 0.119, 0.4848, 0.1603, 0.4847, 0.1746, 0.5219, 0.1325, 0.5254, 0.1603, 0.4847, 0.2485, 0.4238, 0.2099, 0.5174, 0.1746, 0.5219, 0.3159, 0.4756, 0.354, 0.4786, 0.356, 0.5201, 0.3118, 0.5644, 0.09761, 0.3802, 0.1383, 0.37, 0.1424, 0.4109, 0.07084, 0.4513, 0.09028, 0.7714, 0.132, 0.7662, 0.1371, 0.8079, 0.09552, 0.8132, 0.9119, 0.3587, 0.9394, 0.3809, 0.9425, 0.4241, 0.8883, 0.3939, 0.9314, 0.3274, 0.9758, 0.3611, 0.9394, 0.3809, 0.9119, 0.3587, 0.8753, 0.4284, 0.8999, 0.4432, 0.8788, 0.4763, 0.8752, 0.4752, 0.8883, 0.3939, 0.9425, 0.4241, 0.8999, 0.4432, 0.8753, 0.4284, 0.9674, 0.3103, 0.9855, 0.3259, 0.9758, 0.3611, 0.9314, 0.3274, 0.1193, 0.2509, 0.144, 0.2438, 0.1329, 0.2918, 0.09306, 0.301, 0.07144, 0.2208, 0.1107, 0.2108, 0.144, 0.2438, 0.1193, 0.2509, 0.1107, 0.2108, 0.1489, 0.2003, 0.1903, 0.23, 0.144, 0.2438, 0.1374, 0.3325, 0.1507, 0.3285, 0.1619, 0.3671, 0.1383, 0.37, 0.09306, 0.301, 0.1329, 0.2918, 0.1507, 0.3285, 0.1374, 0.3325, 0.1329, 0.2918, 0.1955, 0.2713, 0.1976, 0.314, 0.1507, 0.3285, 0.06087, 0.182, 0.1001, 0.1721, 0.1107, 0.2108, 0.07144, 0.2208, 0.2337, 0.7975, 0.2623, 0.7952, 0.2818, 0.8306, 0.2241, 0.8386, 0.2469, 0.7508, 0.2888, 0.7462, 0.2623, 0.7952, 0.2337, 0.7975, 0.2888, 0.7462, 0.2897, 0.747, 0.3483, 0.7862, 0.2623, 0.7952, 0.1371, 0.8079, 0.1784, 0.8029, 0.1945, 0.8425, 0.1663, 0.8463, 0.132, 0.7662, 0.1734, 0.7612, 0.1784, 0.8029, 0.1371, 0.8079, 0.1734, 0.7612, 0.2469, 0.7508, 0.2337, 0.7975, 0.1784, 0.8029, 0.1663, 0.8463, 0.1945, 0.8425, 0.1895, 0.8847, 0.1483, 0.8907, 0.1945, 0.8425, 0.2241, 0.8386, 0.2301, 0.8784, 0.1895, 0.8847, 0.3994, 0.7879, 0.417, 0.7879, 0.42, 0.8268, 0.3965, 0.8265, 0.3753, 0.7476, 0.4292, 0.7478, 0.417, 0.7879, 0.3994, 0.7879, 0.4292, 0.7478, 0.4732, 0.7496, 0.476, 0.7897, 0.417, 0.7879, 0.3483, 0.7862, 0.3536, 0.7925, 0.3402, 0.823, 0.3024, 0.8281, 0.2897, 0.747, 0.3745, 0.7478, 0.3536, 0.7925, 0.3483, 0.7862, 0.3745, 0.7478, 0.3753, 0.7476, 0.3994, 0.7879, 0.3536, 0.7925, 0.3024, 0.8281, 0.3402, 0.823, 0.3423, 0.8618, 0.3201, 0.8636, 0.3402, 0.823, 0.3965, 0.8265, 0.3782, 0.862, 0.3423, 0.8618, 0.7623, 0.8143, 0.8, 0.8197, 0.7947, 0.8575, 0.7572, 0.8523, 0.7794, 0.7756, 0.8044, 0.7781, 0.8, 0.8197, 0.7623, 0.8143, 0.7572, 0.8523, 0.7947, 0.8575, 0.7981, 0.8964, 0.7524, 0.8899, 0.3965, 0.8265, 0.42, 0.8268, 0.4311, 0.8645, 0.3782, 0.862, 0.42, 0.8268, 0.4543, 0.8276, 0.4882, 0.867, 0.4311, 0.8645, 0.2241, 0.8386, 0.2818, 0.8306, 0.2697, 0.8716, 0.2301, 0.8784, 0.2818, 0.8306, 0.3024, 0.8281, 0.3201, 0.8636, 0.2697, 0.8716, 0.101, 0.8549, 0.1663, 0.8463, 0.1483, 0.8907, 0.1068, 0.8964, 0.07891, 0.4868, 0.119, 0.4848, 0.1325, 0.5254, 0.08124, 0.5272, 0.2099, 0.5174, 0.284, 0.4607, 0.2635, 0.556, 0.2142, 0.5575, 0.2485, 0.4238, 0.2854, 0.4262, 0.284, 0.4607, 0.2099, 0.5174, 0.2485, 0.7103, 0.292, 0.7066, 0.2888, 0.7462, 0.2469, 0.7508, 0.2141, 0.6713, 0.2486, 0.6671, 0.292, 0.7066, 0.2485, 0.7103, 0.2486, 0.6671, 0.3231, 0.6625, 0.2942, 0.7065, 0.292, 0.7066, 0.682, 0.8443, 0.7198, 0.8478, 0.7217, 0.886, 0.6835, 0.8821, 0.7198, 0.8478, 0.7572, 0.8523, 0.7524, 0.8899, 0.7217, 0.886, 0.5401, 0.8323, 0.5936, 0.8364, 0.5951, 0.8745, 0.5525, 0.8711, 0.5936, 0.8364, 0.6064, 0.8375, 0.6407, 0.8785, 0.5951, 0.8745, 0.7219, 0.5327, 0.7531, 0.5315, 0.7501, 0.6057, 0.7064, 0.604, 0.7704, 0.5029, 0.8114, 0.5205, 0.7982, 0.5494, 0.7531, 0.5315, 0.5591, 0.5293, 0.5964, 0.526, 0.5943, 0.5957, 0.5636, 0.5943, 0.5473, 0.7122, 0.5789, 0.7153, 0.5951, 0.7593, 0.5362, 0.7539, 0.5451, 0.6693, 0.5929, 0.674, 0.5789, 0.7153, 0.5473, 0.7122, 0.5929, 0.674, 0.6544, 0.6807, 0.634, 0.7213, 0.5789, 0.7153, 0.6936, 0.7288, 0.7318, 0.7337, 0.7356, 0.7719, 0.7292, 0.7739, 0.6967, 0.6861, 0.7348, 0.6908, 0.7318, 0.7337, 0.6936, 0.7288, 0.7348, 0.6908, 0.7757, 0.6891, 0.7727, 0.7325, 0.7318, 0.7337, 0.3743, 0.7053, 0.4175, 0.7046, 0.4292, 0.7478, 0.3753, 0.7476, 0.3744, 0.664, 0.422, 0.6618, 0.4175, 0.7046, 0.3743, 0.7053, 0.422, 0.6618, 0.4628, 0.6638, 0.4594, 0.7058, 0.4175, 0.7046, 0.08862, 0.6861, 0.1226, 0.6821, 0.127, 0.7245, 0.08525, 0.7295, 0.05429, 0.3109, 0.09306, 0.301, 0.1374, 0.3325, 0.0693, 0.3488, 0.86, 0.3691, 0.8883, 0.3939, 0.8753, 0.4284, 0.8536, 0.4228])
me_plane.use_remesh_preserve_volume = False
me_plane.use_remesh_preserve_attributes = False
me_plane.use_mirror_vertex_groups = False
me_plane.update()

# ---- objects
ob_plane_002 = bpy.data.objects.new('Plane.002', me_plane_002)
ob_plane_001 = bpy.data.objects.new('Plane.001', me_plane_001)
ob_plane = bpy.data.objects.new('Plane', me_plane)

# ---- transforms, parenting, visibility, modifiers, constraints
ob_plane_002.location = (0.0, 0.0, 0.0)
ob_plane_002.scale = (7.903, 7.903, 13.0)
ob_plane_002.lineart.crease_threshold = 0.0
ob_plane_001.location = (0.0, 0.0, 0.0)
ob_plane_001.scale = (7.903, 7.903, 13.0)
ob_plane_001.lineart.crease_threshold = 0.0
ob_plane.location = (0.0, 0.0, 0.0)
ob_plane.scale = (7.903, 7.903, 13.0)
ob_plane.lineart.crease_threshold = 0.0

# ---- collection membership
col_collection_1.objects.link(ob_plane_002)
col_collection_1.objects.link(ob_plane_001)
col_collection_1.objects.link(ob_plane)

# ---- scene / render settings (as saved in the file)
scene.frame_start = 1; scene.frame_end = 250; scene.frame_set(1)
scene.render.engine = 'BLENDER_EEVEE_NEXT'
scene.render.resolution_percentage = 50
scene.render.dither_intensity = 0.0
scene.cycles.use_denoising = False
scene.cycles.samples = 128
scene.cycles.sampling_pattern = 'TABULATED_SOBOL'
scene.cycles.use_adaptive_sampling = False
scene.cycles.use_light_tree = False
scene.cycles.blur_glossy = 0.0
scene.cycles.sample_clamp_indirect = 0.0
scene.view_settings.view_transform = 'Standard'
bpy.context.view_layer.update()

# ---- added for rendering (the .blend has no active camera and no usable light): camera, sun
cam_auto = bpy.data.cameras.new('AutoCamera')
cam_auto.lens = 50.0
cam_auto.sensor_width = 36.0
cam_auto.clip_end = 1000.0
ob_auto_camera = bpy.data.objects.new('AutoCamera', cam_auto)
scene.collection.objects.link(ob_auto_camera)
ob_auto_camera.location = (11.5903, -12.8449, 8.3862)
ob_auto_camera.rotation_euler = (1.09748, -7.21219e-08, 0.694738)
scene.camera = ob_auto_camera
light_auto_sun = bpy.data.lights.new('AutoSun', 'SUN')
light_auto_sun.energy = 3.0
light_auto_sun.angle = 0.0523599
ob_auto_sun = bpy.data.objects.new('AutoSun', light_auto_sun)
scene.collection.objects.link(ob_auto_sun)
ob_auto_sun.rotation_euler = (0.872665, 0.174533, 0.523599)
bpy.context.view_layer.update()

